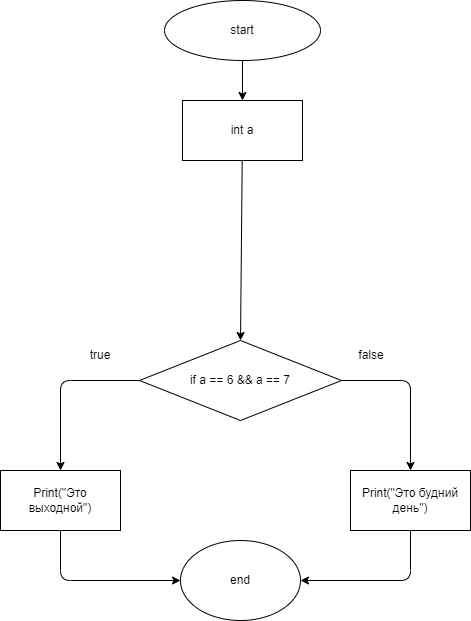

The diagram above was exported from draw.io. Its source (the exported page's mxGraphModel, read from the mxfile embedded in the PNG):
<mxGraphModel dx="753" dy="382" grid="1" gridSize="10" guides="1" tooltips="1" connect="1" arrows="1" fold="1" page="1" pageScale="1" pageWidth="827" pageHeight="1169" math="0" shadow="0">
  <root>
    <mxCell id="0" />
    <mxCell id="1" parent="0" />
    <mxCell id="4" style="edgeStyle=none;html=1;entryX=0.5;entryY=0;entryDx=0;entryDy=0;" parent="1" source="2" target="3" edge="1">
      <mxGeometry relative="1" as="geometry" />
    </mxCell>
    <mxCell id="2" value="start" style="ellipse;whiteSpace=wrap;html=1;" parent="1" vertex="1">
      <mxGeometry x="354" y="20" width="156" height="60" as="geometry" />
    </mxCell>
    <mxCell id="45" style="edgeStyle=none;html=1;entryX=0.5;entryY=0;entryDx=0;entryDy=0;" edge="1" parent="1" source="3" target="38">
      <mxGeometry relative="1" as="geometry" />
    </mxCell>
    <mxCell id="3" value="int a" style="rounded=0;whiteSpace=wrap;html=1;" parent="1" vertex="1">
      <mxGeometry x="372" y="120" width="120" height="60" as="geometry" />
    </mxCell>
    <mxCell id="17" value="end" style="ellipse;whiteSpace=wrap;html=1;" parent="1" vertex="1">
      <mxGeometry x="370" y="560" width="120" height="80" as="geometry" />
    </mxCell>
    <mxCell id="40" style="edgeStyle=none;html=1;entryX=0.5;entryY=0;entryDx=0;entryDy=0;" parent="1" source="38" target="39" edge="1">
      <mxGeometry relative="1" as="geometry">
        <Array as="points">
          <mxPoint x="250" y="400" />
        </Array>
      </mxGeometry>
    </mxCell>
    <mxCell id="43" style="edgeStyle=none;html=1;entryX=0.5;entryY=0;entryDx=0;entryDy=0;exitX=1;exitY=0.5;exitDx=0;exitDy=0;" parent="1" source="38" target="42" edge="1">
      <mxGeometry relative="1" as="geometry">
        <Array as="points">
          <mxPoint x="600" y="400" />
        </Array>
      </mxGeometry>
    </mxCell>
    <mxCell id="38" value="if a == 6 &amp;amp;&amp;amp; a == 7" style="rhombus;whiteSpace=wrap;html=1;" parent="1" vertex="1">
      <mxGeometry x="329" y="360" width="202" height="80" as="geometry" />
    </mxCell>
    <mxCell id="41" style="edgeStyle=none;html=1;entryX=0;entryY=0.5;entryDx=0;entryDy=0;" parent="1" source="39" target="17" edge="1">
      <mxGeometry relative="1" as="geometry">
        <Array as="points">
          <mxPoint x="250" y="600" />
        </Array>
      </mxGeometry>
    </mxCell>
    <mxCell id="39" value="Print(&quot;Это выходной&quot;)" style="rounded=0;whiteSpace=wrap;html=1;" parent="1" vertex="1">
      <mxGeometry x="190" y="490" width="120" height="60" as="geometry" />
    </mxCell>
    <mxCell id="44" style="edgeStyle=none;html=1;entryX=1;entryY=0.5;entryDx=0;entryDy=0;exitX=0.5;exitY=1;exitDx=0;exitDy=0;" parent="1" source="42" target="17" edge="1">
      <mxGeometry relative="1" as="geometry">
        <Array as="points">
          <mxPoint x="600" y="600" />
        </Array>
      </mxGeometry>
    </mxCell>
    <mxCell id="42" value="Print(&quot;Это будний день&quot;)" style="rounded=0;whiteSpace=wrap;html=1;" parent="1" vertex="1">
      <mxGeometry x="540" y="490" width="120" height="60" as="geometry" />
    </mxCell>
    <mxCell id="46" value="true" style="text;html=1;strokeColor=none;fillColor=none;align=center;verticalAlign=middle;whiteSpace=wrap;rounded=0;" vertex="1" parent="1">
      <mxGeometry x="260" y="360" width="60" height="30" as="geometry" />
    </mxCell>
    <mxCell id="47" value="false" style="text;html=1;strokeColor=none;fillColor=none;align=center;verticalAlign=middle;whiteSpace=wrap;rounded=0;" vertex="1" parent="1">
      <mxGeometry x="531" y="360" width="60" height="30" as="geometry" />
    </mxCell>
  </root>
</mxGraphModel>